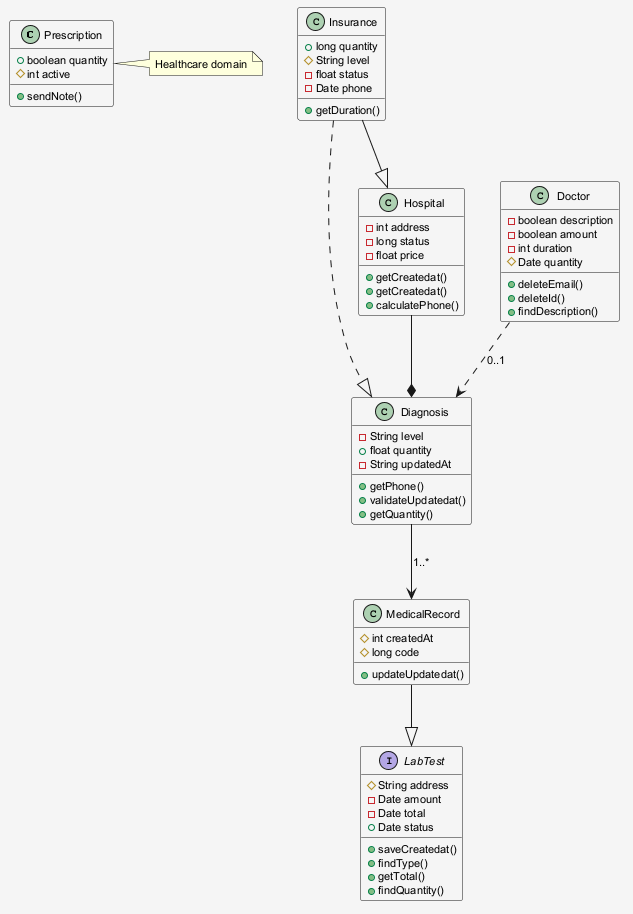

The diagram above was rendered by PlantUML. Its source (embedded in the PNG):
@startuml
skinparam shadowing false
skinparam backgroundColor #F5F5F5
skinparam defaultFontSize 11
class Prescription {
  +boolean quantity
  #int active
  +sendNote()
}
class Diagnosis {
  -String level
  +float quantity
  -String updatedAt
  +getPhone()
  +validateUpdatedat()
  +getQuantity()
}
interface LabTest {
  #String address
  -Date amount
  -Date total
  +Date status
  +saveCreatedat()
  +findType()
  +getTotal()
  +findQuantity()
}
class MedicalRecord {
  #int createdAt
  #long code
  +updateUpdatedat()
}
class Hospital {
  -int address
  -long status
  -float price
  +getCreatedat()
  +getCreatedat()
  +calculatePhone()
}
class Doctor {
  -boolean description
  -boolean amount
  -int duration
  #Date quantity
  +deleteEmail()
  +deleteId()
  +findDescription()
}
class Insurance {
  +long quantity
  #String level
  -float status
  -Date phone
  +getDuration()
}
Insurance --|> Hospital
Diagnosis --> MedicalRecord : "1..*"
Doctor ..> Diagnosis : "0..1"
Hospital --* Diagnosis
Insurance ..|> Diagnosis
MedicalRecord --|> LabTest
note right of Prescription : Healthcare domain
@enduml